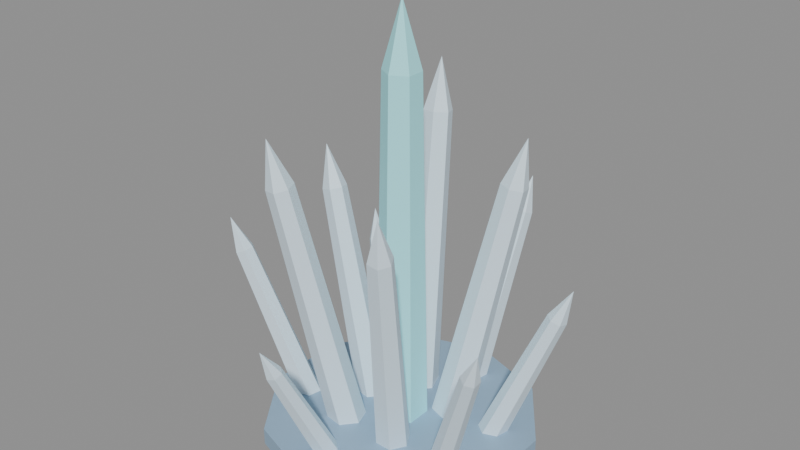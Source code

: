 # Source: fortaleza.blend  (saved by Blender 5.2.45; exported with 4.5.12 LTS)
import bpy
from mathutils import Matrix  # noqa: F401  (used for matrix-valued properties, if any)

bpy.ops.wm.read_factory_settings(use_empty=True)
scene = bpy.context.scene
scene.name = 'Scene'

# ---- materials (node trees are filled in below, after node groups)
mat_fortaleza_1 = bpy.data.materials.new('fortaleza_1')
mat_fortaleza_1.diffuse_color = (0.3, 0.45, 0.6, 1.0)
mat_fortaleza_2 = bpy.data.materials.new('fortaleza_2')
mat_fortaleza_2.diffuse_color = (0.4, 0.95, 1.0, 1.0)
mat_fortaleza_0 = bpy.data.materials.new('fortaleza_0')
mat_fortaleza_0.diffuse_color = (0.75, 0.9, 1.0, 1.0)

# ---- material node trees
mat_fortaleza_1.use_nodes = True; mat_fortaleza_1.node_tree.nodes.clear()
_N = mat_fortaleza_1.node_tree.nodes; _L = mat_fortaleza_1.node_tree.links
n0 = _N.new('ShaderNodeBsdfPrincipled'); n0.name = 'Principled BSDF'; n0.location = (-200, 100)
n0.inputs[0].default_value = (0.3, 0.45, 0.6, 1.0)
n0.inputs[10].default_value = 0.005
n1 = _N.new('ShaderNodeOutputMaterial'); n1.name = 'Material Output'; n1.location = (200, 100)
_L.new(n0.outputs[0], n1.inputs[0])
n1.is_active_output = True
mat_fortaleza_2.use_nodes = True; mat_fortaleza_2.node_tree.nodes.clear()
_N = mat_fortaleza_2.node_tree.nodes; _L = mat_fortaleza_2.node_tree.links
n0 = _N.new('ShaderNodeBsdfPrincipled'); n0.name = 'Principled BSDF'; n0.location = (-200, 100)
n0.inputs[0].default_value = (0.4, 0.95, 1.0, 1.0)
n0.inputs[10].default_value = 0.005
n1 = _N.new('ShaderNodeOutputMaterial'); n1.name = 'Material Output'; n1.location = (200, 100)
_L.new(n0.outputs[0], n1.inputs[0])
n1.is_active_output = True
mat_fortaleza_0.use_nodes = True; mat_fortaleza_0.node_tree.nodes.clear()
_N = mat_fortaleza_0.node_tree.nodes; _L = mat_fortaleza_0.node_tree.links
n0 = _N.new('ShaderNodeBsdfPrincipled'); n0.name = 'Principled BSDF'; n0.location = (-200, 100)
n0.inputs[0].default_value = (0.75, 0.9, 1.0, 1.0)
n0.inputs[10].default_value = 0.005
n1 = _N.new('ShaderNodeOutputMaterial'); n1.name = 'Material Output'; n1.location = (200, 100)
_L.new(n0.outputs[0], n1.inputs[0])
n1.is_active_output = True

# ---- meshes
me_cylinder = bpy.data.meshes.new('Cylinder')
me_cylinder.from_pydata([(0.0, 1.6, 0.0), (0.0, 1.6, 0.2), (0.9405, 1.294, 0.0), (0.9405, 1.294, 0.2), (1.522, 0.4944, 0.0), (1.522, 0.4944, 0.2), (1.522, -0.4944, 0.0), (1.522, -0.4944, 0.2), (0.9405, -1.294, 0.0), (0.9405, -1.294, 0.2), (0.0, -1.6, 0.0), (0.0, -1.6, 0.2), (-0.9405, -1.294, 0.0), (-0.9405, -1.294, 0.2), (-1.522, -0.4944, 0.0), (-1.522, -0.4944, 0.2), (-1.522, 0.4944, 0.0), (-1.522, 0.4944, 0.2), (-0.9405, 1.294, 0.0), (-0.9405, 1.294, 0.2), (4.53e-08, -0.3, 0.1), (3.171e-08, -0.21, 4.3), (-0.2598, -0.15, 0.1), (-0.1819, -0.105, 4.3), (-0.2598, 0.15, 0.1), (-0.1819, 0.105, 4.3), (-4.53e-08, 0.3, 0.1), (-3.171e-08, 0.21, 4.3), (0.2598, 0.15, 0.1), (0.1819, 0.105, 4.3), (0.2598, -0.15, 0.1), (0.1819, -0.105, 4.3), (3.171e-08, -0.21, 4.3), (-0.1819, -0.105, 4.3), (-0.1819, 0.105, 4.3), (-3.171e-08, 0.21, 4.3), (0.1819, 0.105, 4.3), (0.1819, -0.105, 4.3), (0.0, 0.0, 5.05), (0.2565, 0.2152, 0.1457), (0.7837, 0.6576, 3.066), (0.2164, 0.4303, 0.1229), (0.7557, 0.8082, 3.05), (0.3813, 0.5686, 0.07713), (0.8711, 0.905, 3.018), (0.5862, 0.4919, 0.05426), (1.015, 0.8513, 3.002), (0.6262, 0.2767, 0.07713), (1.043, 0.7007, 3.018), (0.4614, 0.1384, 0.1229), (0.9272, 0.6039, 3.05), (0.7837, 0.6576, 3.066), (0.7557, 0.8082, 3.05), (0.8711, 0.905, 3.018), (1.015, 0.8513, 3.002), (1.043, 0.7007, 3.018), (0.9272, 0.6039, 3.05), (0.9867, 0.828, 3.572), (-0.1244, 0.3417, 0.1417), (-0.3506, 0.9631, 3.478), (-0.3601, 0.3817, 0.1208), (-0.5156, 0.9911, 3.463), (-0.4409, 0.6038, 0.07916), (-0.5722, 1.147, 3.434), (-0.2861, 0.7859, 0.05832), (-0.4637, 1.274, 3.419), (-0.05032, 0.746, 0.07916), (-0.2987, 1.246, 3.434), (0.03052, 0.5239, 0.1208), (-0.2421, 1.091, 3.463), (-0.3506, 0.9631, 3.478), (-0.5156, 0.9911, 3.463), (-0.5722, 1.147, 3.434), (-0.4637, 1.274, 3.419), (-0.2987, 1.246, 3.434), (-0.2421, 1.091, 3.463), (-0.4428, 1.217, 4.039), (-0.3022, 0.05328, 0.1518), (-1.022, 0.1802, 2.648), (-0.4274, -0.1005, 0.1259), (-1.11, 0.07253, 2.63), (-0.6176, -0.06698, 0.07412), (-1.243, 0.09602, 2.593), (-0.6827, 0.1204, 0.04824), (-1.288, 0.2272, 2.575), (-0.5575, 0.2742, 0.07412), (-1.201, 0.3348, 2.593), (-0.3672, 0.2406, 0.1259), (-1.067, 0.3113, 2.63), (-1.022, 0.1802, 2.648), (-1.11, 0.07253, 2.63), (-1.243, 0.09602, 2.593), (-1.288, 0.2272, 2.575), (-1.201, 0.3348, 2.593), (-1.067, 0.3113, 2.63), (-1.283, 0.2261, 3.094), (-0.2602, -0.3101, 0.1457), (-0.716, -0.8533, 3.164), (-0.1834, -0.515, 0.1229), (-0.6622, -0.9967, 3.148), (-0.3217, -0.6798, 0.07713), (-0.7591, -1.112, 3.116), (-0.5369, -0.6398, 0.05426), (-0.9096, -1.084, 3.1), (-0.6136, -0.4349, 0.07713), (-0.9634, -0.9407, 3.116), (-0.4753, -0.2701, 0.1229), (-0.8666, -0.8253, 3.148), (-0.716, -0.8533, 3.164), (-0.6622, -0.9967, 3.148), (-0.7591, -1.112, 3.116), (-0.9096, -1.084, 3.1), (-0.9634, -0.9407, 3.116), (-0.8666, -0.8253, 3.148), (-0.8863, -1.056, 3.67), (0.178, -0.3083, 0.1484), (0.5458, -0.9453, 2.851), (0.3765, -0.3057, 0.1242), (0.6847, -0.9435, 2.834), (0.4735, -0.4737, 0.07581), (0.7527, -1.061, 2.8), (0.372, -0.6444, 0.05162), (0.6816, -1.181, 2.783), (0.1735, -0.6469, 0.07581), (0.5427, -1.182, 2.8), (0.07648, -0.4789, 0.1242), (0.4747, -1.065, 2.834), (0.5458, -0.9453, 2.851), (0.6847, -0.9435, 2.834), (0.7527, -1.061, 2.8), (0.6816, -1.181, 2.783), (0.5427, -1.182, 2.8), (0.4747, -1.065, 2.834), (0.6742, -1.168, 3.302), (0.8473, 0.3084, 0.1599), (1.523, 0.5542, 1.811), (0.8696, 0.464, 0.13), (1.538, 0.6631, 1.79), (1.009, 0.5147, 0.07003), (1.636, 0.6986, 1.748), (1.126, 0.4099, 0.04006), (1.718, 0.6253, 1.727), (1.104, 0.2543, 0.07003), (1.702, 0.5164, 1.748), (0.9644, 0.2035, 0.13), (1.605, 0.4808, 1.79), (1.523, 0.5542, 1.811), (1.538, 0.6631, 1.79), (1.636, 0.6986, 1.748), (1.718, 0.6253, 1.727), (1.702, 0.5164, 1.748), (1.605, 0.4808, 1.79), (1.761, 0.641, 2.14), (0.1633, 0.926, 0.1581), (0.3023, 1.714, 2.208), (0.03216, 1.03, 0.1291), (0.2105, 1.787, 2.188), (0.0599, 1.188, 0.07093), (0.2299, 1.897, 2.147), (0.2188, 1.241, 0.04186), (0.3411, 1.934, 2.127), (0.3499, 1.136, 0.07093), (0.4329, 1.861, 2.147), (0.3221, 0.9791, 0.1291), (0.4135, 1.751, 2.188), (0.3023, 1.714, 2.208), (0.2105, 1.787, 2.188), (0.2299, 1.897, 2.147), (0.3411, 1.934, 2.127), (0.4329, 1.861, 2.147), (0.4135, 1.751, 2.188), (0.3469, 1.967, 2.567), (-0.6619, 0.5554, 0.1634), (-1.211, 1.016, 1.594), (-0.7975, 0.4996, 0.1317), (-1.306, 0.9772, 1.572), (-0.9016, 0.587, 0.0683), (-1.379, 1.038, 1.528), (-0.8702, 0.7302, 0.03661), (-1.357, 1.139, 1.506), (-0.7346, 0.786, 0.0683), (-1.262, 1.178, 1.528), (-0.6305, 0.6986, 0.1317), (-1.189, 1.117, 1.572), (-1.211, 1.016, 1.594), (-1.306, 0.9772, 1.572), (-1.379, 1.038, 1.528), (-1.357, 1.139, 1.506), (-1.262, 1.178, 1.528), (-1.189, 1.117, 1.572), (-1.405, 1.179, 1.89), (-0.9412, -0.3426, 0.1599), (-1.687, -0.6141, 1.996), (-0.9636, -0.4982, 0.13), (-1.703, -0.723, 1.975), (-1.103, -0.5489, 0.07003), (-1.8, -0.7585, 1.933), (-1.22, -0.4441, 0.04006), (-1.882, -0.6851, 1.912), (-1.198, -0.2885, 0.07003), (-1.867, -0.5762, 1.933), (-1.058, -0.2377, 0.13), (-1.769, -0.5407, 1.975), (-1.687, -0.6141, 1.996), (-1.703, -0.723, 1.975), (-1.8, -0.7585, 1.933), (-1.882, -0.6851, 1.912), (-1.867, -0.5762, 1.933), (-1.769, -0.5407, 1.975), (-1.925, -0.7008, 2.325), (-0.1605, -0.9101, 0.1614), (-0.2812, -1.595, 1.491), (-0.052, -0.9931, 0.1307), (-0.2053, -1.653, 1.47), (-0.07385, -1.117, 0.06931), (-0.2206, -1.74, 1.427), (-0.2042, -1.158, 0.03863), (-0.3118, -1.768, 1.405), (-0.3127, -1.075, 0.06931), (-0.3877, -1.71, 1.427), (-0.2908, -0.951, 0.1307), (-0.3724, -1.624, 1.47), (-0.2812, -1.595, 1.491), (-0.2053, -1.653, 1.47), (-0.2206, -1.74, 1.427), (-0.3118, -1.768, 1.405), (-0.3877, -1.71, 1.427), (-0.3724, -1.624, 1.47), (-0.3232, -1.833, 1.763), (0.834, -0.4815, 0.161), (1.539, -0.8884, 1.878), (0.9582, -0.4032, 0.1305), (1.626, -0.8337, 1.857), (1.077, -0.4718, 0.06949), (1.709, -0.8816, 1.814), (1.071, -0.6185, 0.03899), (1.705, -0.9844, 1.793), (0.947, -0.6968, 0.06949), (1.618, -1.039, 1.814), (0.8283, -0.6282, 0.1305), (1.535, -0.9912, 1.857), (1.539, -0.8884, 1.878), (1.626, -0.8337, 1.857), (1.709, -0.8816, 1.814), (1.705, -0.9844, 1.793), (1.618, -1.039, 1.814), (1.535, -0.9912, 1.857), (1.754, -1.013, 2.178)], [], [(0, 1, 3, 2), (2, 3, 5, 4), (4, 5, 7, 6), (6, 7, 9, 8), (8, 9, 11, 10), (10, 11, 13, 12), (12, 13, 15, 14), (14, 15, 17, 16), (3, 1, 19, 17, 15, 13, 11, 9, 7, 5), (16, 17, 19, 18), (18, 19, 1, 0), (0, 2, 4, 6, 8, 10, 12, 14, 16, 18), (20, 21, 23, 22), (22, 23, 25, 24), (24, 25, 27, 26), (26, 27, 29, 28), (23, 21, 31, 29, 27, 25), (28, 29, 31, 30), (30, 31, 21, 20), (20, 22, 24, 26, 28, 30), (32, 38, 33), (33, 38, 34), (34, 38, 35), (35, 38, 36), (32, 33, 34, 35, 36, 37), (36, 38, 37), (37, 38, 32), (39, 40, 42, 41), (41, 42, 44, 43), (43, 44, 46, 45), (45, 46, 48, 47), (42, 40, 50, 48, 46, 44), (47, 48, 50, 49), (49, 50, 40, 39), (39, 41, 43, 45, 47, 49), (51, 57, 52), (52, 57, 53), (53, 57, 54), (54, 57, 55), (51, 52, 53, 54, 55, 56), (55, 57, 56), (56, 57, 51), (58, 59, 61, 60), (60, 61, 63, 62), (62, 63, 65, 64), (64, 65, 67, 66), (61, 59, 69, 67, 65, 63), (66, 67, 69, 68), (68, 69, 59, 58), (58, 60, 62, 64, 66, 68), (70, 76, 71), (71, 76, 72), (72, 76, 73), (73, 76, 74), (70, 71, 72, 73, 74, 75), (74, 76, 75), (75, 76, 70), (77, 78, 80, 79), (79, 80, 82, 81), (81, 82, 84, 83), (83, 84, 86, 85), (80, 78, 88, 86, 84, 82), (85, 86, 88, 87), (87, 88, 78, 77), (77, 79, 81, 83, 85, 87), (89, 95, 90), (90, 95, 91), (91, 95, 92), (92, 95, 93), (89, 90, 91, 92, 93, 94), (93, 95, 94), (94, 95, 89), (96, 97, 99, 98), (98, 99, 101, 100), (100, 101, 103, 102), (102, 103, 105, 104), (99, 97, 107, 105, 103, 101), (104, 105, 107, 106), (106, 107, 97, 96), (96, 98, 100, 102, 104, 106), (108, 114, 109), (109, 114, 110), (110, 114, 111), (111, 114, 112), (108, 109, 110, 111, 112, 113), (112, 114, 113), (113, 114, 108), (115, 116, 118, 117), (117, 118, 120, 119), (119, 120, 122, 121), (121, 122, 124, 123), (118, 116, 126, 124, 122, 120), (123, 124, 126, 125), (125, 126, 116, 115), (115, 117, 119, 121, 123, 125), (127, 133, 128), (128, 133, 129), (129, 133, 130), (130, 133, 131), (127, 128, 129, 130, 131, 132), (131, 133, 132), (132, 133, 127), (134, 135, 137, 136), (136, 137, 139, 138), (138, 139, 141, 140), (140, 141, 143, 142), (137, 135, 145, 143, 141, 139), (142, 143, 145, 144), (144, 145, 135, 134), (134, 136, 138, 140, 142, 144), (146, 152, 147), (147, 152, 148), (148, 152, 149), (149, 152, 150), (146, 147, 148, 149, 150, 151), (150, 152, 151), (151, 152, 146), (153, 154, 156, 155), (155, 156, 158, 157), (157, 158, 160, 159), (159, 160, 162, 161), (156, 154, 164, 162, 160, 158), (161, 162, 164, 163), (163, 164, 154, 153), (153, 155, 157, 159, 161, 163), (165, 171, 166), (166, 171, 167), (167, 171, 168), (168, 171, 169), (165, 166, 167, 168, 169, 170), (169, 171, 170), (170, 171, 165), (172, 173, 175, 174), (174, 175, 177, 176), (176, 177, 179, 178), (178, 179, 181, 180), (175, 173, 183, 181, 179, 177), (180, 181, 183, 182), (182, 183, 173, 172), (172, 174, 176, 178, 180, 182), (184, 190, 185), (185, 190, 186), (186, 190, 187), (187, 190, 188), (184, 185, 186, 187, 188, 189), (188, 190, 189), (189, 190, 184), (191, 192, 194, 193), (193, 194, 196, 195), (195, 196, 198, 197), (197, 198, 200, 199), (194, 192, 202, 200, 198, 196), (199, 200, 202, 201), (201, 202, 192, 191), (191, 193, 195, 197, 199, 201), (203, 209, 204), (204, 209, 205), (205, 209, 206), (206, 209, 207), (203, 204, 205, 206, 207, 208), (207, 209, 208), (208, 209, 203), (210, 211, 213, 212), (212, 213, 215, 214), (214, 215, 217, 216), (216, 217, 219, 218), (213, 211, 221, 219, 217, 215), (218, 219, 221, 220), (220, 221, 211, 210), (210, 212, 214, 216, 218, 220), (222, 228, 223), (223, 228, 224), (224, 228, 225), (225, 228, 226), (222, 223, 224, 225, 226, 227), (226, 228, 227), (227, 228, 222), (229, 230, 232, 231), (231, 232, 234, 233), (233, 234, 236, 235), (235, 236, 238, 237), (232, 230, 240, 238, 236, 234), (237, 238, 240, 239), (239, 240, 230, 229), (229, 231, 233, 235, 237, 239), (241, 247, 242), (242, 247, 243), (243, 247, 244), (244, 247, 245), (241, 242, 243, 244, 245, 246), (245, 247, 246), (246, 247, 241)])
me_cylinder.polygons.foreach_set('material_index', [0, 0, 0, 0, 0, 0, 0, 0, 0, 0, 0, 0, 1, 1, 1, 1, 1, 1, 1, 1, 1, 1, 1, 1, 1, 1, 1, 2, 2, 2, 2, 2, 2, 2, 2, 2, 2, 2, 2, 2, 2, 2, 2, 2, 2, 2, 2, 2, 2, 2, 2, 2, 2, 2, 2, 2, 2, 2, 2, 2, 2, 2, 2, 2, 2, 2, 2, 2, 2, 2, 2, 2, 2, 2, 2, 2, 2, 2, 2, 2, 2, 2, 2, 2, 2, 2, 2, 2, 2, 2, 2, 2, 2, 2, 2, 2, 2, 2, 2, 2, 2, 2, 2, 2, 2, 2, 2, 2, 2, 2, 2, 2, 2, 2, 2, 2, 2, 2, 2, 2, 2, 2, 2, 2, 2, 2, 2, 2, 2, 2, 2, 2, 2, 2, 2, 2, 2, 2, 2, 2, 2, 2, 2, 2, 2, 2, 2, 2, 2, 2, 2, 2, 2, 2, 2, 2, 2, 2, 2, 2, 2, 2, 2, 2, 2, 2, 2, 2, 2, 2, 2, 2, 2, 2, 2, 2, 2, 2, 2, 2, 2, 2, 2, 2, 2, 2, 2, 2, 2, 2, 2, 2])
_uv = me_cylinder.uv_layers.new(name='UVMap')
_uv.uv.foreach_set('vector', [0.5, 0.5, 0.5, 0.5, 0.5, 0.5, 0.5, 0.5, 0.5, 0.5, 0.5, 0.5, 0.5, 0.5, 0.5, 0.5, 0.5, 0.5, 0.5, 0.5, 0.5, 0.5, 0.5, 0.5, 0.5, 0.5, 0.5, 0.5, 0.5, 0.5, 0.5, 0.5, 0.5, 0.5, 0.5, 0.5, 0.5, 0.5, 0.5, 0.5, 0.5, 0.5, 0.5, 0.5, 0.5, 0.5, 0.5, 0.5, 0.5, 0.5, 0.5, 0.5, 0.5, 0.5, 0.5, 0.5, 0.5, 0.5, 0.5, 0.5, 0.5, 0.5, 0.5, 0.5, 0.5, 0.5, 0.5, 0.5, 0.5, 0.5, 0.5, 0.5, 0.5, 0.5, 0.5, 0.5, 0.5, 0.5, 0.5, 0.5, 0.5, 0.5, 0.5, 0.5, 0.5, 0.5, 0.5, 0.5, 0.5, 0.5, 0.5, 0.5, 0.5, 0.5, 0.5, 0.5, 0.5, 0.5, 0.5, 0.5, 0.5, 0.5, 0.5, 0.5, 0.5, 0.5, 0.5, 0.5, 0.5, 0.5, 0.5, 0.5, 0.5, 0.5, 0.5, 0.5, 0.5, 0.5, 0.5, 0.5, 0.8333, 0.5, 0.8333, 0.5, 0.8333, 0.5, 0.8333, 0.5, 0.8333, 0.5, 0.8333, 0.5, 0.8333, 0.5, 0.8333, 0.5, 0.8333, 0.5, 0.8333, 0.5, 0.8333, 0.5, 0.8333, 0.5, 0.8333, 0.5, 0.8333, 0.5, 0.8333, 0.5, 0.8333, 0.5, 0.8333, 0.5, 0.8333, 0.5, 0.8333, 0.5, 0.8333, 0.5, 0.8333, 0.5, 0.8333, 0.5, 0.8333, 0.5, 0.8333, 0.5, 0.8333, 0.5, 0.8333, 0.5, 0.8333, 0.5, 0.8333, 0.5, 0.8333, 0.5, 0.8333, 0.5, 0.8333, 0.5, 0.8333, 0.5, 0.8333, 0.5, 0.8333, 0.5, 0.8333, 0.5, 0.8333, 0.5, 0.8333, 0.5, 0.8333, 0.5, 0.8333, 0.5, 0.8333, 0.5, 0.8333, 0.5, 0.8333, 0.5, 0.8333, 0.5, 0.8333, 0.5, 0.8333, 0.5, 0.8333, 0.5, 0.8333, 0.5, 0.8333, 0.5, 0.8333, 0.5, 0.8333, 0.5, 0.8333, 0.5, 0.8333, 0.5, 0.8333, 0.5, 0.8333, 0.5, 0.8333, 0.5, 0.8333, 0.5, 0.8333, 0.5, 0.8333, 0.5, 0.8333, 0.5, 0.8333, 0.5, 0.1667, 0.5, 0.1667, 0.5, 0.1667, 0.5, 0.1667, 0.5, 0.1667, 0.5, 0.1667, 0.5, 0.1667, 0.5, 0.1667, 0.5, 0.1667, 0.5, 0.1667, 0.5, 0.1667, 0.5, 0.1667, 0.5, 0.1667, 0.5, 0.1667, 0.5, 0.1667, 0.5, 0.1667, 0.5, 0.1667, 0.5, 0.1667, 0.5, 0.1667, 0.5, 0.1667, 0.5, 0.1667, 0.5, 0.1667, 0.5, 0.1667, 0.5, 0.1667, 0.5, 0.1667, 0.5, 0.1667, 0.5, 0.1667, 0.5, 0.1667, 0.5, 0.1667, 0.5, 0.1667, 0.5, 0.1667, 0.5, 0.1667, 0.5, 0.1667, 0.5, 0.1667, 0.5, 0.1667, 0.5, 0.1667, 0.5, 0.1667, 0.5, 0.1667, 0.5, 0.1667, 0.5, 0.1667, 0.5, 0.1667, 0.5, 0.1667, 0.5, 0.1667, 0.5, 0.1667, 0.5, 0.1667, 0.5, 0.1667, 0.5, 0.1667, 0.5, 0.1667, 0.5, 0.1667, 0.5, 0.1667, 0.5, 0.1667, 0.5, 0.1667, 0.5, 0.1667, 0.5, 0.1667, 0.5, 0.1667, 0.5, 0.1667, 0.5, 0.1667, 0.5, 0.1667, 0.5, 0.1667, 0.5, 0.1667, 0.5, 0.1667, 0.5, 0.1667, 0.5, 0.1667, 0.5, 0.1667, 0.5, 0.1667, 0.5, 0.1667, 0.5, 0.1667, 0.5, 0.1667, 0.5, 0.1667, 0.5, 0.1667, 0.5, 0.1667, 0.5, 0.1667, 0.5, 0.1667, 0.5, 0.1667, 0.5, 0.1667, 0.5, 0.1667, 0.5, 0.1667, 0.5, 0.1667, 0.5, 0.1667, 0.5, 0.1667, 0.5, 0.1667, 0.5, 0.1667, 0.5, 0.1667, 0.5, 0.1667, 0.5, 0.1667, 0.5, 0.1667, 0.5, 0.1667, 0.5, 0.1667, 0.5, 0.1667, 0.5, 0.1667, 0.5, 0.1667, 0.5, 0.1667, 0.5, 0.1667, 0.5, 0.1667, 0.5, 0.1667, 0.5, 0.1667, 0.5, 0.1667, 0.5, 0.1667, 0.5, 0.1667, 0.5, 0.1667, 0.5, 0.1667, 0.5, 0.1667, 0.5, 0.1667, 0.5, 0.1667, 0.5, 0.1667, 0.5, 0.1667, 0.5, 0.1667, 0.5, 0.1667, 0.5, 0.1667, 0.5, 0.1667, 0.5, 0.1667, 0.5, 0.1667, 0.5, 0.1667, 0.5, 0.1667, 0.5, 0.1667, 0.5, 0.1667, 0.5, 0.1667, 0.5, 0.1667, 0.5, 0.1667, 0.5, 0.1667, 0.5, 0.1667, 0.5, 0.1667, 0.5, 0.1667, 0.5, 0.1667, 0.5, 0.1667, 0.5, 0.1667, 0.5, 0.1667, 0.5, 0.1667, 0.5, 0.1667, 0.5, 0.1667, 0.5, 0.1667, 0.5, 0.1667, 0.5, 0.1667, 0.5, 0.1667, 0.5, 0.1667, 0.5, 0.1667, 0.5, 0.1667, 0.5, 0.1667, 0.5, 0.1667, 0.5, 0.1667, 0.5, 0.1667, 0.5, 0.1667, 0.5, 0.1667, 0.5, 0.1667, 0.5, 0.1667, 0.5, 0.1667, 0.5, 0.1667, 0.5, 0.1667, 0.5, 0.1667, 0.5, 0.1667, 0.5, 0.1667, 0.5, 0.1667, 0.5, 0.1667, 0.5, 0.1667, 0.5, 0.1667, 0.5, 0.1667, 0.5, 0.1667, 0.5, 0.1667, 0.5, 0.1667, 0.5, 0.1667, 0.5, 0.1667, 0.5, 0.1667, 0.5, 0.1667, 0.5, 0.1667, 0.5, 0.1667, 0.5, 0.1667, 0.5, 0.1667, 0.5, 0.1667, 0.5, 0.1667, 0.5, 0.1667, 0.5, 0.1667, 0.5, 0.1667, 0.5, 0.1667, 0.5, 0.1667, 0.5, 0.1667, 0.5, 0.1667, 0.5, 0.1667, 0.5, 0.1667, 0.5, 0.1667, 0.5, 0.1667, 0.5, 0.1667, 0.5, 0.1667, 0.5, 0.1667, 0.5, 0.1667, 0.5, 0.1667, 0.5, 0.1667, 0.5, 0.1667, 0.5, 0.1667, 0.5, 0.1667, 0.5, 0.1667, 0.5, 0.1667, 0.5, 0.1667, 0.5, 0.1667, 0.5, 0.1667, 0.5, 0.1667, 0.5, 0.1667, 0.5, 0.1667, 0.5, 0.1667, 0.5, 0.1667, 0.5, 0.1667, 0.5, 0.1667, 0.5, 0.1667, 0.5, 0.1667, 0.5, 0.1667, 0.5, 0.1667, 0.5, 0.1667, 0.5, 0.1667, 0.5, 0.1667, 0.5, 0.1667, 0.5, 0.1667, 0.5, 0.1667, 0.5, 0.1667, 0.5, 0.1667, 0.5, 0.1667, 0.5, 0.1667, 0.5, 0.1667, 0.5, 0.1667, 0.5, 0.1667, 0.5, 0.1667, 0.5, 0.1667, 0.5, 0.1667, 0.5, 0.1667, 0.5, 0.1667, 0.5, 0.1667, 0.5, 0.1667, 0.5, 0.1667, 0.5, 0.1667, 0.5, 0.1667, 0.5, 0.1667, 0.5, 0.1667, 0.5, 0.1667, 0.5, 0.1667, 0.5, 0.1667, 0.5, 0.1667, 0.5, 0.1667, 0.5, 0.1667, 0.5, 0.1667, 0.5, 0.1667, 0.5, 0.1667, 0.5, 0.1667, 0.5, 0.1667, 0.5, 0.1667, 0.5, 0.1667, 0.5, 0.1667, 0.5, 0.1667, 0.5, 0.1667, 0.5, 0.1667, 0.5, 0.1667, 0.5, 0.1667, 0.5, 0.1667, 0.5, 0.1667, 0.5, 0.1667, 0.5, 0.1667, 0.5, 0.1667, 0.5, 0.1667, 0.5, 0.1667, 0.5, 0.1667, 0.5, 0.1667, 0.5, 0.1667, 0.5, 0.1667, 0.5, 0.1667, 0.5, 0.1667, 0.5, 0.1667, 0.5, 0.1667, 0.5, 0.1667, 0.5, 0.1667, 0.5, 0.1667, 0.5, 0.1667, 0.5, 0.1667, 0.5, 0.1667, 0.5, 0.1667, 0.5, 0.1667, 0.5, 0.1667, 0.5, 0.1667, 0.5, 0.1667, 0.5, 0.1667, 0.5, 0.1667, 0.5, 0.1667, 0.5, 0.1667, 0.5, 0.1667, 0.5, 0.1667, 0.5, 0.1667, 0.5, 0.1667, 0.5, 0.1667, 0.5, 0.1667, 0.5, 0.1667, 0.5, 0.1667, 0.5, 0.1667, 0.5, 0.1667, 0.5, 0.1667, 0.5, 0.1667, 0.5, 0.1667, 0.5, 0.1667, 0.5, 0.1667, 0.5, 0.1667, 0.5, 0.1667, 0.5, 0.1667, 0.5, 0.1667, 0.5, 0.1667, 0.5, 0.1667, 0.5, 0.1667, 0.5, 0.1667, 0.5, 0.1667, 0.5, 0.1667, 0.5, 0.1667, 0.5, 0.1667, 0.5, 0.1667, 0.5, 0.1667, 0.5, 0.1667, 0.5, 0.1667, 0.5, 0.1667, 0.5, 0.1667, 0.5, 0.1667, 0.5, 0.1667, 0.5, 0.1667, 0.5, 0.1667, 0.5, 0.1667, 0.5, 0.1667, 0.5, 0.1667, 0.5, 0.1667, 0.5, 0.1667, 0.5, 0.1667, 0.5, 0.1667, 0.5, 0.1667, 0.5, 0.1667, 0.5, 0.1667, 0.5, 0.1667, 0.5, 0.1667, 0.5, 0.1667, 0.5, 0.1667, 0.5, 0.1667, 0.5, 0.1667, 0.5, 0.1667, 0.5, 0.1667, 0.5, 0.1667, 0.5, 0.1667, 0.5, 0.1667, 0.5, 0.1667, 0.5, 0.1667, 0.5, 0.1667, 0.5, 0.1667, 0.5, 0.1667, 0.5, 0.1667, 0.5, 0.1667, 0.5, 0.1667, 0.5, 0.1667, 0.5, 0.1667, 0.5, 0.1667, 0.5, 0.1667, 0.5, 0.1667, 0.5, 0.1667, 0.5, 0.1667, 0.5, 0.1667, 0.5, 0.1667, 0.5, 0.1667, 0.5, 0.1667, 0.5, 0.1667, 0.5, 0.1667, 0.5, 0.1667, 0.5, 0.1667, 0.5, 0.1667, 0.5, 0.1667, 0.5, 0.1667, 0.5, 0.1667, 0.5, 0.1667, 0.5, 0.1667, 0.5, 0.1667, 0.5, 0.1667, 0.5, 0.1667, 0.5, 0.1667, 0.5, 0.1667, 0.5, 0.1667, 0.5, 0.1667, 0.5, 0.1667, 0.5, 0.1667, 0.5, 0.1667, 0.5, 0.1667, 0.5, 0.1667, 0.5, 0.1667, 0.5, 0.1667, 0.5, 0.1667, 0.5, 0.1667, 0.5, 0.1667, 0.5, 0.1667, 0.5, 0.1667, 0.5, 0.1667, 0.5, 0.1667, 0.5, 0.1667, 0.5, 0.1667, 0.5, 0.1667, 0.5, 0.1667, 0.5, 0.1667, 0.5, 0.1667, 0.5, 0.1667, 0.5, 0.1667, 0.5, 0.1667, 0.5, 0.1667, 0.5, 0.1667, 0.5, 0.1667, 0.5, 0.1667, 0.5, 0.1667, 0.5, 0.1667, 0.5, 0.1667, 0.5, 0.1667, 0.5, 0.1667, 0.5, 0.1667, 0.5, 0.1667, 0.5, 0.1667, 0.5, 0.1667, 0.5, 0.1667, 0.5, 0.1667, 0.5, 0.1667, 0.5, 0.1667, 0.5, 0.1667, 0.5, 0.1667, 0.5, 0.1667, 0.5, 0.1667, 0.5, 0.1667, 0.5, 0.1667, 0.5, 0.1667, 0.5, 0.1667, 0.5, 0.1667, 0.5, 0.1667, 0.5, 0.1667, 0.5, 0.1667, 0.5, 0.1667, 0.5, 0.1667, 0.5, 0.1667, 0.5, 0.1667, 0.5, 0.1667, 0.5, 0.1667, 0.5, 0.1667, 0.5, 0.1667, 0.5, 0.1667, 0.5, 0.1667, 0.5, 0.1667, 0.5, 0.1667, 0.5, 0.1667, 0.5, 0.1667, 0.5, 0.1667, 0.5, 0.1667, 0.5, 0.1667, 0.5, 0.1667, 0.5, 0.1667, 0.5, 0.1667, 0.5, 0.1667, 0.5, 0.1667, 0.5, 0.1667, 0.5, 0.1667, 0.5, 0.1667, 0.5, 0.1667, 0.5, 0.1667, 0.5, 0.1667, 0.5, 0.1667, 0.5, 0.1667, 0.5, 0.1667, 0.5, 0.1667, 0.5, 0.1667, 0.5, 0.1667, 0.5, 0.1667, 0.5, 0.1667, 0.5, 0.1667, 0.5, 0.1667, 0.5, 0.1667, 0.5, 0.1667, 0.5, 0.1667, 0.5, 0.1667, 0.5, 0.1667, 0.5, 0.1667, 0.5, 0.1667, 0.5, 0.1667, 0.5, 0.1667, 0.5, 0.1667, 0.5, 0.1667, 0.5, 0.1667, 0.5, 0.1667, 0.5, 0.1667, 0.5, 0.1667, 0.5, 0.1667, 0.5, 0.1667, 0.5, 0.1667, 0.5, 0.1667, 0.5, 0.1667, 0.5, 0.1667, 0.5, 0.1667, 0.5, 0.1667, 0.5, 0.1667, 0.5, 0.1667, 0.5, 0.1667, 0.5, 0.1667, 0.5, 0.1667, 0.5, 0.1667, 0.5, 0.1667, 0.5, 0.1667, 0.5, 0.1667, 0.5, 0.1667, 0.5, 0.1667, 0.5, 0.1667, 0.5, 0.1667, 0.5, 0.1667, 0.5, 0.1667, 0.5, 0.1667, 0.5, 0.1667, 0.5, 0.1667, 0.5, 0.1667, 0.5, 0.1667, 0.5, 0.1667, 0.5, 0.1667, 0.5, 0.1667, 0.5, 0.1667, 0.5, 0.1667, 0.5, 0.1667, 0.5, 0.1667, 0.5, 0.1667, 0.5, 0.1667, 0.5, 0.1667, 0.5, 0.1667, 0.5, 0.1667, 0.5, 0.1667, 0.5, 0.1667, 0.5, 0.1667, 0.5, 0.1667, 0.5, 0.1667, 0.5, 0.1667, 0.5, 0.1667, 0.5, 0.1667, 0.5, 0.1667, 0.5, 0.1667, 0.5, 0.1667, 0.5, 0.1667, 0.5, 0.1667, 0.5, 0.1667, 0.5, 0.1667, 0.5, 0.1667, 0.5, 0.1667, 0.5, 0.1667, 0.5, 0.1667, 0.5, 0.1667, 0.5, 0.1667, 0.5, 0.1667, 0.5, 0.1667, 0.5, 0.1667, 0.5, 0.1667, 0.5, 0.1667, 0.5, 0.1667, 0.5, 0.1667, 0.5, 0.1667, 0.5, 0.1667, 0.5, 0.1667, 0.5, 0.1667, 0.5, 0.1667, 0.5, 0.1667, 0.5, 0.1667, 0.5, 0.1667, 0.5, 0.1667, 0.5, 0.1667, 0.5, 0.1667, 0.5, 0.1667, 0.5, 0.1667, 0.5, 0.1667, 0.5, 0.1667, 0.5, 0.1667, 0.5, 0.1667, 0.5, 0.1667, 0.5, 0.1667, 0.5, 0.1667, 0.5, 0.1667, 0.5, 0.1667, 0.5, 0.1667, 0.5, 0.1667, 0.5, 0.1667, 0.5, 0.1667, 0.5, 0.1667, 0.5, 0.1667, 0.5, 0.1667, 0.5, 0.1667, 0.5, 0.1667, 0.5, 0.1667, 0.5, 0.1667, 0.5, 0.1667, 0.5, 0.1667, 0.5, 0.1667, 0.5, 0.1667, 0.5, 0.1667, 0.5, 0.1667, 0.5, 0.1667, 0.5, 0.1667, 0.5, 0.1667, 0.5, 0.1667, 0.5, 0.1667, 0.5, 0.1667, 0.5, 0.1667, 0.5, 0.1667, 0.5, 0.1667, 0.5, 0.1667, 0.5, 0.1667, 0.5, 0.1667, 0.5, 0.1667, 0.5, 0.1667, 0.5, 0.1667, 0.5, 0.1667, 0.5, 0.1667, 0.5, 0.1667, 0.5, 0.1667, 0.5, 0.1667, 0.5, 0.1667, 0.5, 0.1667, 0.5, 0.1667, 0.5, 0.1667, 0.5, 0.1667, 0.5, 0.1667, 0.5, 0.1667, 0.5, 0.1667, 0.5, 0.1667, 0.5, 0.1667, 0.5, 0.1667, 0.5, 0.1667, 0.5, 0.1667, 0.5, 0.1667, 0.5, 0.1667, 0.5, 0.1667, 0.5, 0.1667, 0.5, 0.1667, 0.5, 0.1667, 0.5, 0.1667, 0.5, 0.1667, 0.5, 0.1667, 0.5, 0.1667, 0.5, 0.1667, 0.5, 0.1667, 0.5, 0.1667, 0.5, 0.1667, 0.5, 0.1667, 0.5, 0.1667, 0.5, 0.1667, 0.5, 0.1667, 0.5, 0.1667, 0.5, 0.1667, 0.5, 0.1667, 0.5, 0.1667, 0.5, 0.1667, 0.5, 0.1667, 0.5, 0.1667, 0.5, 0.1667, 0.5, 0.1667, 0.5, 0.1667, 0.5, 0.1667, 0.5, 0.1667, 0.5, 0.1667, 0.5, 0.1667, 0.5, 0.1667, 0.5, 0.1667, 0.5, 0.1667, 0.5, 0.1667, 0.5, 0.1667, 0.5, 0.1667, 0.5, 0.1667, 0.5, 0.1667, 0.5, 0.1667, 0.5, 0.1667, 0.5])
me_cylinder.materials.append(mat_fortaleza_1)
me_cylinder.materials.append(mat_fortaleza_2)
me_cylinder.materials.append(mat_fortaleza_0)
me_cylinder.update()

# ---- objects
ob_fortaleza = bpy.data.objects.new('fortaleza', me_cylinder)

# ---- transforms, parenting, visibility, modifiers, constraints
ob_fortaleza.location = (0.0, 0.0, 0.0)

# ---- collection membership
scene.collection.objects.link(ob_fortaleza)

# ---- scene / render settings (as saved in the file)
scene.frame_start = 1; scene.frame_end = 250; scene.frame_set(1)
scene.render.engine = 'BLENDER_EEVEE_NEXT'
scene.render.bake_bias = 0.0
scene.render.bake_samples = 0
scene.render.compositor_device = 'GPU'
scene.eevee.use_volume_custom_range = False
scene.eevee.fast_gi_thickness_near = 0.1
scene.eevee.fast_gi_thickness_far = 0.0
scene.eevee.ray_tracing_options.screen_trace_thickness = 0.1
bpy.context.view_layer.update()

# ---- added for rendering (the .blend has no active camera and no usable light): camera, sun + grey world if the file has none
cam_auto = bpy.data.cameras.new('AutoCamera')
cam_auto.lens = 50.0
cam_auto.sensor_width = 36.0
cam_auto.clip_end = 1000.0
ob_auto_camera = bpy.data.objects.new('AutoCamera', cam_auto)
scene.collection.objects.link(ob_auto_camera)
ob_auto_camera.location = (6.68744, -8.05619, 7.9407)
ob_auto_camera.rotation_euler = (1.09748, -7.21219e-08, 0.694738)
scene.camera = ob_auto_camera
light_auto_sun = bpy.data.lights.new('AutoSun', 'SUN')
light_auto_sun.energy = 3.0
light_auto_sun.angle = 0.0523599
ob_auto_sun = bpy.data.objects.new('AutoSun', light_auto_sun)
scene.collection.objects.link(ob_auto_sun)
ob_auto_sun.rotation_euler = (0.872665, 0.174533, 0.523599)
if scene.world is None:
    world_auto = bpy.data.worlds.new('AutoWorld')
    world_auto.color = (0.3, 0.3, 0.3)
    scene.world = world_auto
bpy.context.view_layer.update()
